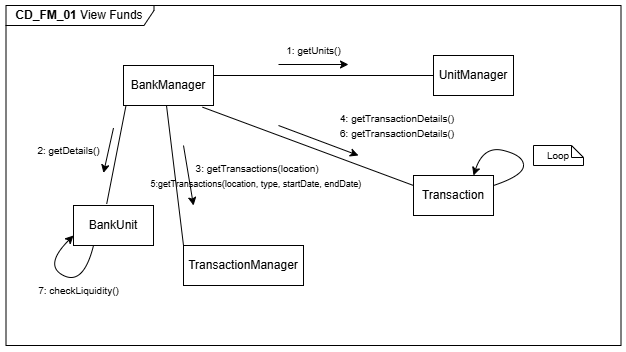

The diagram above was exported from draw.io. Its source (the exported page's mxGraphModel, read from the mxfile embedded in the PNG):
<mxGraphModel dx="947" dy="542" grid="1" gridSize="10" guides="1" tooltips="1" connect="1" arrows="1" fold="1" page="1" pageScale="1" pageWidth="850" pageHeight="1100" math="0" shadow="0">
  <root>
    <mxCell id="0" />
    <mxCell id="1" parent="0" />
    <mxCell id="2" value="&lt;font style=&quot;font-size: 12px;&quot;&gt;&lt;b&gt;CD_FM_01 &lt;/b&gt;&lt;font style=&quot;&quot; face=&quot;Arial, sans-serif&quot;&gt;&lt;span style=&quot;white-space-collapse: preserve;&quot;&gt;View Funds&lt;/span&gt;&lt;/font&gt;&lt;/font&gt;" style="shape=umlFrame;whiteSpace=wrap;html=1;pointerEvents=0;width=148;height=20;" vertex="1" parent="1">
      <mxGeometry x="122.5" y="140" width="615" height="340" as="geometry" />
    </mxCell>
    <mxCell id="3" value="BankManager" style="rounded=0;whiteSpace=wrap;html=1;" vertex="1" parent="1">
      <mxGeometry x="240" y="200" width="90" height="40" as="geometry" />
    </mxCell>
    <mxCell id="4" value="UnitManager" style="rounded=0;whiteSpace=wrap;html=1;" vertex="1" parent="1">
      <mxGeometry x="550" y="190" width="80" height="40" as="geometry" />
    </mxCell>
    <mxCell id="5" value="BankUnit" style="rounded=0;whiteSpace=wrap;html=1;" vertex="1" parent="1">
      <mxGeometry x="190" y="340" width="80" height="40" as="geometry" />
    </mxCell>
    <mxCell id="6" value="" style="endArrow=none;html=1;rounded=0;entryX=0;entryY=0.5;entryDx=0;entryDy=0;" edge="1" target="4" parent="1">
      <mxGeometry width="50" height="50" relative="1" as="geometry">
        <mxPoint x="329.9999999999999" y="210" as="sourcePoint" />
        <mxPoint x="450" y="210" as="targetPoint" />
      </mxGeometry>
    </mxCell>
    <mxCell id="7" value="" style="endArrow=classic;html=1;rounded=0;" edge="1" parent="1">
      <mxGeometry width="50" height="50" relative="1" as="geometry">
        <mxPoint x="395" y="199" as="sourcePoint" />
        <mxPoint x="465" y="199" as="targetPoint" />
      </mxGeometry>
    </mxCell>
    <mxCell id="8" value="&lt;font style=&quot;font-size: 10px;&quot;&gt;1: getUnits()&lt;/font&gt;" style="text;html=1;align=center;verticalAlign=middle;resizable=0;points=[];autosize=1;strokeColor=none;fillColor=none;" vertex="1" parent="1">
      <mxGeometry x="390" y="170" width="80" height="30" as="geometry" />
    </mxCell>
    <mxCell id="9" value="" style="endArrow=none;html=1;rounded=0;exitX=0.25;exitY=1;exitDx=0;exitDy=0;entryX=0.415;entryY=-0.04;entryDx=0;entryDy=0;entryPerimeter=0;" edge="1" target="5" parent="1">
      <mxGeometry width="50" height="50" relative="1" as="geometry">
        <mxPoint x="242.5" y="240" as="sourcePoint" />
        <mxPoint x="382.0075514266756" y="340.56" as="targetPoint" />
      </mxGeometry>
    </mxCell>
    <mxCell id="10" value="&lt;font style=&quot;font-size: 10px;&quot;&gt;2: getDetails()&lt;/font&gt;" style="text;html=1;align=center;verticalAlign=middle;resizable=0;points=[];autosize=1;strokeColor=none;fillColor=none;" vertex="1" parent="1">
      <mxGeometry x="140" y="270" width="90" height="30" as="geometry" />
    </mxCell>
    <mxCell id="11" value="&lt;font style=&quot;font-size: 10px;&quot;&gt;3: getTransactions(location)&amp;nbsp;&lt;/font&gt;&lt;div&gt;&lt;font style=&quot;font-size: 9px;&quot;&gt;&lt;font style=&quot;&quot;&gt;5:&lt;/font&gt;&lt;span style=&quot;background-color: transparent; color: light-dark(rgb(0, 0, 0), rgb(255, 255, 255));&quot;&gt;getTransactions(location, type, startDate, endDate)&amp;nbsp;&lt;/span&gt;&lt;/font&gt;&lt;span style=&quot;font-size: 10px; background-color: transparent; color: light-dark(rgb(0, 0, 0), rgb(255, 255, 255));&quot;&gt;&amp;nbsp;&lt;/span&gt;&lt;/div&gt;" style="text;html=1;align=center;verticalAlign=middle;resizable=0;points=[];autosize=1;strokeColor=none;fillColor=none;" vertex="1" parent="1">
      <mxGeometry x="255" y="290" width="240" height="40" as="geometry" />
    </mxCell>
    <mxCell id="12" value="" style="endArrow=classic;html=1;rounded=0;" edge="1" parent="1">
      <mxGeometry width="50" height="50" relative="1" as="geometry">
        <mxPoint x="230" y="262.5" as="sourcePoint" />
        <mxPoint x="220" y="307.5" as="targetPoint" />
      </mxGeometry>
    </mxCell>
    <mxCell id="13" value="Transaction" style="rounded=0;whiteSpace=wrap;html=1;" vertex="1" parent="1">
      <mxGeometry x="530" y="310" width="80" height="40" as="geometry" />
    </mxCell>
    <mxCell id="14" value="TransactionManager" style="rounded=0;whiteSpace=wrap;html=1;" vertex="1" parent="1">
      <mxGeometry x="300" y="380" width="120" height="40" as="geometry" />
    </mxCell>
    <mxCell id="15" value="" style="endArrow=none;html=1;rounded=0;exitX=0.25;exitY=1;exitDx=0;exitDy=0;entryX=0;entryY=0;entryDx=0;entryDy=0;" edge="1" target="14" parent="1">
      <mxGeometry width="50" height="50" relative="1" as="geometry">
        <mxPoint x="283" y="240" as="sourcePoint" />
        <mxPoint x="310" y="340" as="targetPoint" />
      </mxGeometry>
    </mxCell>
    <mxCell id="16" value="" style="endArrow=classic;html=1;rounded=0;" edge="1" parent="1">
      <mxGeometry width="50" height="50" relative="1" as="geometry">
        <mxPoint x="300" y="280" as="sourcePoint" />
        <mxPoint x="310" y="340" as="targetPoint" />
      </mxGeometry>
    </mxCell>
    <mxCell id="17" value="" style="endArrow=none;html=1;rounded=0;entryX=0;entryY=0.25;entryDx=0;entryDy=0;exitX=0.878;exitY=1.042;exitDx=0;exitDy=0;exitPerimeter=0;" edge="1" source="3" target="13" parent="1">
      <mxGeometry width="50" height="50" relative="1" as="geometry">
        <mxPoint x="380" y="330" as="sourcePoint" />
        <mxPoint x="430" y="280" as="targetPoint" />
      </mxGeometry>
    </mxCell>
    <mxCell id="18" value="" style="endArrow=classic;html=1;rounded=0;" edge="1" parent="1">
      <mxGeometry width="50" height="50" relative="1" as="geometry">
        <mxPoint x="395" y="260" as="sourcePoint" />
        <mxPoint x="475" y="290" as="targetPoint" />
      </mxGeometry>
    </mxCell>
    <mxCell id="19" value="&lt;font style=&quot;font-size: 10px;&quot;&gt;4: getTransactionDetails()&amp;nbsp;&lt;/font&gt;&lt;div&gt;&lt;font style=&quot;font-size: 10px;&quot;&gt;6: getTransactionDetails()&amp;nbsp;&lt;/font&gt;&lt;/div&gt;" style="text;html=1;align=center;verticalAlign=middle;resizable=0;points=[];autosize=1;strokeColor=none;fillColor=none;" vertex="1" parent="1">
      <mxGeometry x="445" y="240" width="140" height="40" as="geometry" />
    </mxCell>
    <mxCell id="20" value="" style="curved=1;endArrow=classic;html=1;rounded=0;entryX=0.75;entryY=0;entryDx=0;entryDy=0;" edge="1" target="13" parent="1">
      <mxGeometry width="50" height="50" relative="1" as="geometry">
        <mxPoint x="610" y="320" as="sourcePoint" />
        <mxPoint x="660" y="270" as="targetPoint" />
        <Array as="points">
          <mxPoint x="640" y="310" />
          <mxPoint x="640" y="290" />
          <mxPoint x="600" y="280" />
        </Array>
      </mxGeometry>
    </mxCell>
    <mxCell id="21" value="" style="curved=1;endArrow=classic;html=1;rounded=0;entryX=0;entryY=0.75;entryDx=0;entryDy=0;exitX=0.25;exitY=1;exitDx=0;exitDy=0;" edge="1" source="5" target="5" parent="1">
      <mxGeometry width="50" height="50" relative="1" as="geometry">
        <mxPoint x="170" y="440" as="sourcePoint" />
        <mxPoint x="150" y="430" as="targetPoint" />
        <Array as="points">
          <mxPoint x="200" y="420" />
          <mxPoint x="160" y="400" />
        </Array>
      </mxGeometry>
    </mxCell>
    <mxCell id="22" value="&lt;font style=&quot;font-size: 10px;&quot;&gt;7: checkLiquidity()&lt;/font&gt;" style="text;html=1;align=center;verticalAlign=middle;resizable=0;points=[];autosize=1;strokeColor=none;fillColor=none;" vertex="1" parent="1">
      <mxGeometry x="145" y="410" width="100" height="30" as="geometry" />
    </mxCell>
    <mxCell id="23" value="&lt;font style=&quot;font-size: 10px;&quot;&gt;Loop&lt;/font&gt;" style="shape=note;size=12;whiteSpace=wrap;html=1;" vertex="1" parent="1">
      <mxGeometry x="650" y="280" width="50" height="20" as="geometry" />
    </mxCell>
  </root>
</mxGraphModel>